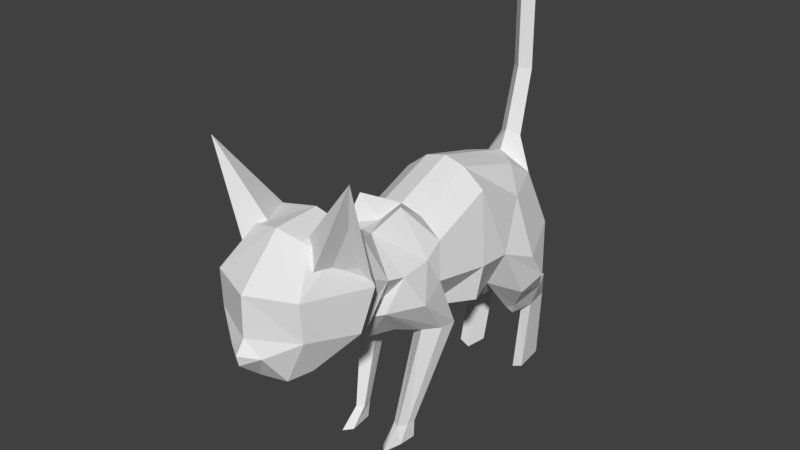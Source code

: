 # Source: kitten3.blend  (saved by Blender 2.77.0; exported with 4.5.12 LTS)
import bpy
from mathutils import Matrix  # noqa: F401  (used for matrix-valued properties, if any)

bpy.ops.wm.read_factory_settings(use_empty=True)
scene = bpy.context.scene
scene.name = 'Scene'

# ---- collections
col_collection_1 = bpy.data.collections.new('Collection 1'); scene.collection.children.link(col_collection_1)

# ---- world
world_world = bpy.data.worlds.new('World'); scene.world = world_world
world_world.color = (0.05088, 0.05088, 0.05088)
world_world.use_sun_shadow = False
world_world.sun_shadow_jitter_overblur = 0.0
world_world.cycles.sampling_method = 'MANUAL'

# ---- meshes
me_cube_001 = bpy.data.meshes.new('Cube.001')
me_cube_001.from_pydata([(-9.174e-17, 3.669, 2.765), (-9.174e-17, 3.775, 3.614), (-9.174e-17, 3.128, 4.649), (-9.174e-17, -0.5481, 4.503), (-9.174e-17, 1.316, 5.133), (-9.174e-17, -1.096, 4.509), (-9.174e-17, 0.04077, 4.613), (-9.174e-17, 1.853, 1.599), (-9.174e-17, 0.3061, 2.268), (-9.174e-17, -0.2893, 2.045), (-9.174e-17, -0.8911, 2.218), (-9.174e-17, -1.428, 2.813), (-1.041e-16, -1.706, 2.92), (-4.745e-16, -2.346, 2.843), (-5.572e-16, -3.12, 2.767), (-5.477e-16, -3.593, 2.81), (-0.9281, -3.484, 3.732), (-3.567e-16, -3.918, 3.67), (-1.137e-16, -3.899, 4.468), (7.83e-17, -3.062, 5.333), (8.678e-17, -2.145, 5.371), (-9.174e-17, 2.824, 1.937), (-0.8869, 2.468, 4.122), (-0.8869, 1.316, 4.664), (-0.8869, 0.04077, 4.144), (-0.8974, 3.526, 3.171), (-0.7197, 2.717, 2.095), (-0.7197, 1.811, 2.418), (-0.4078, 0.3212, 2.466), (-0.4015, -0.6436, 2.413), (-0.6897, -1.228, 3.117), (-1.175, 1.717, 3.259), (-1.175, 1.018, 3.297), (-0.9533, -0.01239, 3.358), (-0.5649, 3.322, 4.244), (-0.4735, 0.04077, 4.476), (-0.4414, 1.316, 5.013), (-0.5293, 2.734, 4.621), (-0.4715, -0.5481, 4.893), (-0.2971, -1.128, 4.551), (-0.8869, -0.3072, 3.886), (-0.8869, -0.9461, 3.821), (-1.018, 1.036, 2.515), (-0.2387, -1.359, 2.918), (-0.8373, -1.318, 3.896), (-0.7763, -2.152, 5.194), (-0.6128, -2.938, 5.157), (-0.9083, -3.524, 4.48), (-0.7281, -1.706, 3.169), (-0.7281, -2.346, 3.093), (-0.7487, -3.12, 2.964), (-1.22, -2.091, 4.269), (-1.202, -2.437, 3.53), (-4.11e-16, -4.1, 3.426), (-4.185e-16, -4.048, 3.214), (-0.3444, -3.867, 3.388), (-0.5366, -3.506, 2.862), (-5.13e-17, -1.572, 4.847), (-0.8417, -1.676, 4.076), (-0.5234, -1.593, 4.74), (-0.6545, -2.021, 3.221), (-4.775e-16, -2.063, 2.999), (-1.331, 2.453, 2.943), (-0.7837, 2.735, 1.497), (-0.6625, 2.862, 1.222), (-0.7784, 3.357, 1.231), (-0.8129, 3.494, 1.818), (-1.02, 3.263, 1.818), (-0.8168, 3.098, -0.1675), (-0.698, 3.926, 1.231), (-0.4449, 3.447, -0.1675), (-0.4609, 3.243, 2.533), (-0.4824, 3.434, 1.818), (-0.4066, 3.73, 1.231), (-0.7363, 3.771, -0.1675), (-0.8129, 3.752, 1.818), (-1.18, 2.371, 2.127), (-1.317, 2.867, 2.368), (-0.6081, 2.694, 1.412), (-0.381, 3.057, 1.52), (-0.3609, 3.172, 1.399), (-0.5952, 3.088, -0.2631), (-0.5536, 3.357, 1.11), (-1.092, -0.5995, 3.161), (-0.9705, 0.04555, 2.349), (-1.018, 0.357, 2.349), (-0.7314, -0.2569, 2.349), (-0.4378, -0.04097, 2.351), (-0.5339, 0.3768, 2.351), (-0.3811, -0.6286, 0.3029), (-0.6238, -0.5263, 0.3029), (-0.5232, -0.708, 0.3029), (-0.6533, -0.3566, 0.3029), (-0.4407, -0.3963, 0.3029), (-0.3811, -0.9537, -0.05172), (-0.6238, -0.7343, -0.05172), (-0.5232, -1.124, -0.05172), (-0.6533, -0.3705, -0.05172), (-0.4407, -0.4555, -0.05172), (0.0, 3.296, 5.025), (0.0, 3.806, 4.716), (-0.2254, 3.47, 4.891), (0.0, 3.613, 6.239), (0.0, 4.098, 6.176), (-0.2053, 3.788, 6.196), (0.0, 3.594, 8.502), (0.0, 4.08, 8.438), (-0.2053, 3.769, 8.458), (0.0, 3.814, 8.614), (-0.2053, 3.785, 6.573), (-0.2053, 3.782, 6.95), (-0.2053, 3.779, 7.327), (-0.2053, 3.776, 7.704), (-0.2053, 3.773, 8.081), (0.0, 4.083, 8.061), (0.0, 4.086, 7.684), (0.0, 4.089, 7.307), (0.0, 4.092, 6.93), (0.0, 4.095, 6.553), (0.0, 3.61, 6.616), (0.0, 3.607, 6.993), (0.0, 3.604, 7.37), (0.0, 3.601, 7.748), (0.0, 3.597, 8.125), (-0.2204, 3.549, 5.217), (-0.2153, 3.629, 5.544), (-0.2103, 3.708, 5.87), (0.0, 4.025, 5.811), (0.0, 3.952, 5.446), (0.0, 3.879, 5.081), (0.0, 3.375, 5.329), (0.0, 3.454, 5.632), (0.0, 3.534, 5.936), (-1.157, -2.046, 4.178), (-1.509, -2.969, 6.503), (-0.5326, -3.122, 4.178), (-0.4582, -1.641, 4.445), (-1.083, -2.331, 4.681), (0.1659, -2.717, 4.445), (-1.218, -2.686, 5.574), (-0.8429, -2.744, 4.681)], [], [(6, 4, 36, 35), (4, 2, 37, 36), (0, 25, 1), (21, 26, 71), (7, 27, 26, 21), (8, 28, 42), (9, 28, 8), (10, 29, 9), (11, 43, 30, 29, 10), (24, 23, 32, 33), (23, 22, 31, 32), (27, 42, 32, 31), (22, 37, 34), (9, 88, 28), (1, 25, 34), (25, 22, 34), (1, 34, 101, 100), (35, 36, 23, 24), (36, 37, 22, 23), (34, 37, 2), (38, 3, 6), (35, 38, 6), (39, 5, 3, 38), (24, 33, 40), (24, 40, 38, 35), (39, 38, 40, 41), (8, 42, 27, 7), (32, 42, 28, 33), (41, 44, 39), (57, 5, 39, 59), (46, 19, 20, 45), (47, 18, 19, 46), (13, 14, 50, 49), (14, 15, 56), (12, 61, 60, 48), (12, 48, 43, 11), (48, 44, 41, 30, 43), (16, 17, 18, 47), (16, 50, 56), (16, 55, 17), (59, 39, 44, 58), (45, 51, 47, 46), (52, 16, 47, 51), (16, 52, 50), (51, 58, 60, 49, 52), (53, 55, 54), (55, 53, 17), (55, 56, 15, 54), (52, 49, 50), (45, 59, 58, 51), (20, 57, 59, 45), (60, 58, 44, 48), (60, 61, 13, 49), (50, 14, 56), (55, 16, 56), (26, 27, 78), (22, 25, 62), (31, 22, 62), (62, 25, 77), (27, 76, 63, 78), (65, 64, 63, 67), (31, 62, 77, 76), (78, 63, 64), (25, 71, 72, 66), (65, 69, 74, 68), (67, 69, 65), (67, 66, 75), (72, 73, 69, 75), (0, 21, 71, 25), (74, 70, 81, 68), (69, 73, 70, 74), (82, 65, 68, 81), (66, 72, 75), (69, 67, 75), (76, 27, 31), (77, 25, 66, 67), (76, 77, 67, 63), (26, 78, 79, 72), (71, 26, 72), (79, 78, 64, 80), (82, 80, 64, 65), (72, 79, 80), (73, 82, 81, 70), (73, 72, 80), (82, 73, 80), (29, 30, 86), (30, 41, 83), (9, 29, 87, 88), (40, 33, 83), (41, 40, 83), (85, 88, 93, 92), (88, 87, 89, 93), (87, 86, 91, 89), (30, 83, 84, 86), (83, 33, 85, 84), (93, 89, 94, 98), (91, 90, 95, 96), (89, 91, 96, 94), (84, 85, 92, 90), (86, 84, 90, 91), (97, 98, 95), (98, 94, 95), (94, 96, 95), (92, 93, 98, 97), (90, 92, 97, 95), (127, 126, 104, 103), (34, 2, 99, 101), (2, 1, 100, 99), (114, 113, 107, 106), (126, 132, 102, 104), (132, 127, 103, 102), (106, 107, 108), (113, 123, 105, 107), (123, 114, 106, 105), (107, 105, 108), (105, 106, 108), (102, 103, 118, 119), (119, 118, 117, 120), (120, 117, 116, 121), (121, 116, 115, 122), (122, 115, 114, 123), (104, 102, 119, 109), (109, 119, 120, 110), (110, 120, 121, 111), (111, 121, 122, 112), (112, 122, 123, 113), (103, 104, 109, 118), (118, 109, 110, 117), (117, 110, 111, 116), (116, 111, 112, 115), (115, 112, 113, 114), (99, 100, 129, 130), (130, 129, 128, 131), (131, 128, 127, 132), (101, 99, 130, 124), (124, 130, 131, 125), (125, 131, 132, 126), (100, 101, 124, 129), (129, 124, 125, 128), (128, 125, 126, 127), (135, 134, 139, 140), (134, 138, 136), (134, 135, 138), (135, 133, 136, 138), (133, 134, 136), (139, 137, 140), (133, 135, 140, 137), (134, 133, 137, 139), (85, 33, 88), (88, 33, 28), (87, 29, 86)])
me_cube_001.use_remesh_preserve_volume = False
me_cube_001.use_remesh_preserve_attributes = False
me_cube_001.use_mirror_vertex_groups = False
me_cube_001.update()

# ---- objects
ob_cube = bpy.data.objects.new('Cube', me_cube_001)

# ---- transforms, parenting, visibility, modifiers, constraints
ob_cube.location = (0.0, 0.0, 0.0)
ob_cube.lineart.crease_threshold = 0.0
_m = ob_cube.modifiers.new('Mirror', 'MIRROR')

# ---- collection membership
col_collection_1.objects.link(ob_cube)

# ---- scene / render settings (as saved in the file)
scene.frame_start = 1; scene.frame_end = 250; scene.frame_set(1)
scene.render.engine = 'BLENDER_EEVEE_NEXT'
scene.render.resolution_percentage = 50
scene.render.dither_intensity = 0.0
scene.cycles.use_denoising = False
scene.cycles.samples = 128
scene.cycles.sampling_pattern = 'TABULATED_SOBOL'
scene.cycles.light_sampling_threshold = 0.0
scene.cycles.use_adaptive_sampling = False
scene.cycles.use_light_tree = False
scene.cycles.blur_glossy = 0.0
scene.cycles.sample_clamp_indirect = 0.0
scene.view_settings.view_transform = 'Standard'
bpy.context.view_layer.update()

# ---- added for rendering (the .blend has no active camera and no usable light): camera, sun
cam_auto = bpy.data.cameras.new('AutoCamera')
cam_auto.lens = 50.0
cam_auto.sensor_width = 36.0
cam_auto.clip_end = 1000.0
ob_auto_camera = bpy.data.objects.new('AutoCamera', cam_auto)
scene.collection.objects.link(ob_auto_camera)
ob_auto_camera.location = (11.5234, -13.8288, 13.3943)
ob_auto_camera.rotation_euler = (1.09748, -7.21219e-08, 0.694738)
scene.camera = ob_auto_camera
light_auto_sun = bpy.data.lights.new('AutoSun', 'SUN')
light_auto_sun.energy = 3.0
light_auto_sun.angle = 0.0523599
ob_auto_sun = bpy.data.objects.new('AutoSun', light_auto_sun)
scene.collection.objects.link(ob_auto_sun)
ob_auto_sun.rotation_euler = (0.872665, 0.174533, 0.523599)
bpy.context.view_layer.update()
